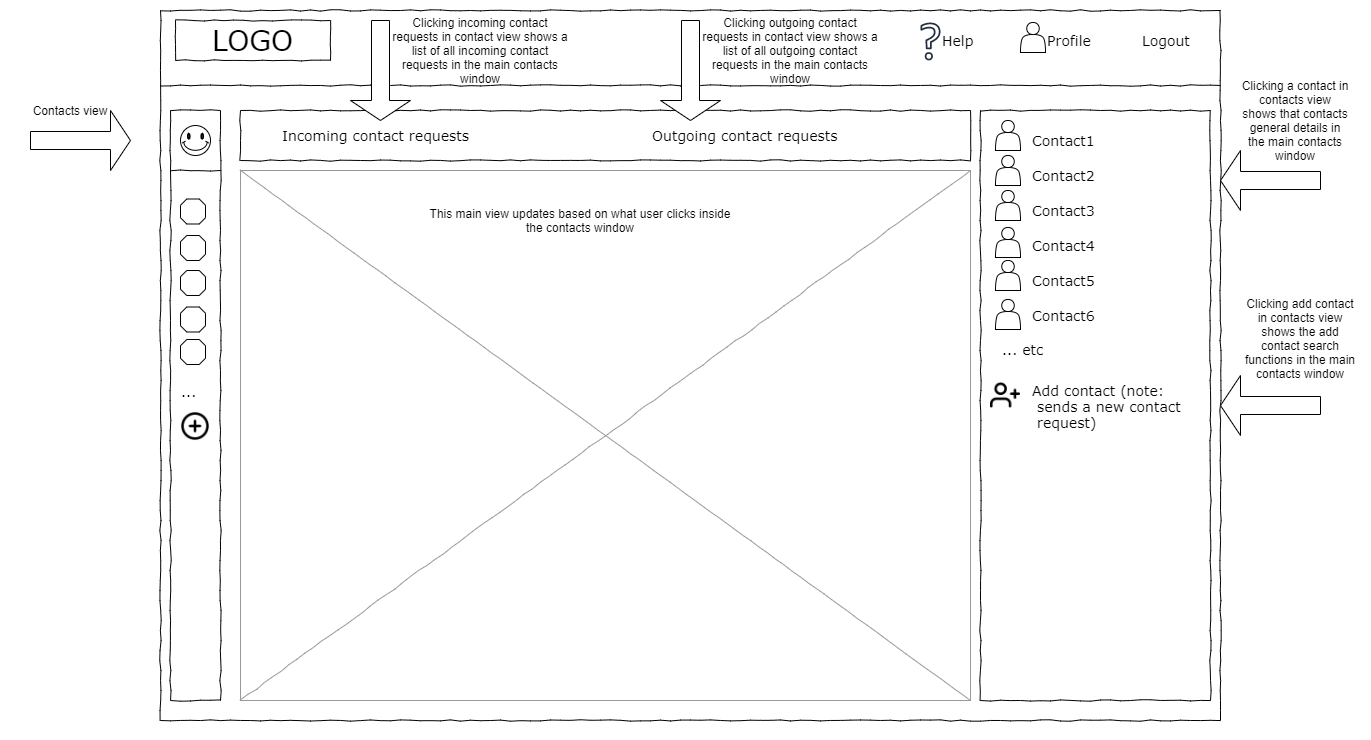

The diagram above was exported from draw.io. Its source (the exported page's mxGraphModel, read from the mxfile embedded in the PNG):
<mxGraphModel dx="2946" dy="1010" grid="1" gridSize="10" guides="1" tooltips="1" connect="1" arrows="1" fold="1" page="1" pageScale="1" pageWidth="1100" pageHeight="850" background="#ffffff" math="0" shadow="0">
  <root>
    <mxCell id="0" />
    <mxCell id="1" parent="0" />
    <mxCell id="677b7b8949515195-1" value="" style="whiteSpace=wrap;html=1;rounded=0;shadow=0;labelBackgroundColor=none;strokeColor=#000000;strokeWidth=1;fillColor=none;fontFamily=Verdana;fontSize=12;fontColor=#000000;align=center;comic=1;" parent="1" vertex="1">
      <mxGeometry x="-310" y="20" width="1060" height="710" as="geometry" />
    </mxCell>
    <mxCell id="677b7b8949515195-2" value="LOGO" style="whiteSpace=wrap;html=1;rounded=0;shadow=0;labelBackgroundColor=none;strokeWidth=1;fontFamily=Verdana;fontSize=28;align=center;comic=1;" parent="1" vertex="1">
      <mxGeometry x="-295" y="30" width="155" height="40" as="geometry" />
    </mxCell>
    <mxCell id="677b7b8949515195-6" value="Profile" style="text;html=1;points=[];align=left;verticalAlign=top;spacingTop=-4;fontSize=14;fontFamily=Verdana" parent="1" vertex="1">
      <mxGeometry x="575" y="40" width="60" height="20" as="geometry" />
    </mxCell>
    <mxCell id="677b7b8949515195-7" value="Logout" style="text;html=1;points=[];align=left;verticalAlign=top;spacingTop=-4;fontSize=14;fontFamily=Verdana" parent="1" vertex="1">
      <mxGeometry x="670" y="40" width="60" height="20" as="geometry" />
    </mxCell>
    <mxCell id="677b7b8949515195-8" value="" style="whiteSpace=wrap;html=1;rounded=0;shadow=0;labelBackgroundColor=none;strokeWidth=1;fillColor=none;fontFamily=Verdana;fontSize=12;align=center;comic=1;" parent="1" vertex="1">
      <mxGeometry x="-300" y="120" width="50" height="590" as="geometry" />
    </mxCell>
    <mxCell id="677b7b8949515195-9" value="" style="line;strokeWidth=1;html=1;rounded=0;shadow=0;labelBackgroundColor=none;fillColor=none;fontFamily=Verdana;fontSize=14;fontColor=#000000;align=center;comic=1;" parent="1" vertex="1">
      <mxGeometry x="-310" y="90" width="1060" height="10" as="geometry" />
    </mxCell>
    <mxCell id="677b7b8949515195-10" value="" style="whiteSpace=wrap;html=1;rounded=0;shadow=0;labelBackgroundColor=none;strokeWidth=1;fillColor=none;fontFamily=Verdana;fontSize=12;align=center;comic=1;" parent="1" vertex="1">
      <mxGeometry x="-230" y="120" width="730" height="50" as="geometry" />
    </mxCell>
    <mxCell id="677b7b8949515195-11" value="Incoming contact requests" style="text;html=1;points=[];align=left;verticalAlign=top;spacingTop=-4;fontSize=14;fontFamily=Verdana" parent="1" vertex="1">
      <mxGeometry x="-190" y="135" width="200" height="20" as="geometry" />
    </mxCell>
    <mxCell id="677b7b8949515195-13" value="Outgoing contact requests" style="text;html=1;points=[];align=left;verticalAlign=top;spacingTop=-4;fontSize=14;fontFamily=Verdana" parent="1" vertex="1">
      <mxGeometry x="180" y="135" width="190" height="20" as="geometry" />
    </mxCell>
    <mxCell id="677b7b8949515195-16" value="" style="verticalLabelPosition=bottom;shadow=0;dashed=0;align=center;html=1;verticalAlign=top;strokeWidth=1;shape=mxgraph.mockup.graphics.simpleIcon;strokeColor=#999999;rounded=0;labelBackgroundColor=none;fontFamily=Verdana;fontSize=14;fontColor=#000000;comic=1;" parent="1" vertex="1">
      <mxGeometry x="-230" y="180" width="730" height="530" as="geometry" />
    </mxCell>
    <mxCell id="677b7b8949515195-25" value="" style="whiteSpace=wrap;html=1;rounded=0;shadow=0;labelBackgroundColor=none;strokeWidth=1;fillColor=none;fontFamily=Verdana;fontSize=12;align=center;comic=1;" parent="1" vertex="1">
      <mxGeometry x="510" y="120" width="230" height="590" as="geometry" />
    </mxCell>
    <mxCell id="677b7b8949515195-32" value="..." style="text;html=1;points=[];align=left;verticalAlign=top;spacingTop=-4;fontSize=14;fontFamily=Verdana" parent="1" vertex="1">
      <mxGeometry x="-291" y="391" width="31" height="20" as="geometry" />
    </mxCell>
    <mxCell id="677b7b8949515195-44" value="Contact1" style="text;html=1;points=[];align=left;verticalAlign=top;spacingTop=-4;fontSize=14;fontFamily=Verdana" parent="1" vertex="1">
      <mxGeometry x="560" y="140" width="140" height="20" as="geometry" />
    </mxCell>
    <mxCell id="677b7b8949515195-45" value="Contact2" style="text;html=1;points=[];align=left;verticalAlign=top;spacingTop=-4;fontSize=14;fontFamily=Verdana" parent="1" vertex="1">
      <mxGeometry x="560" y="175" width="140" height="20" as="geometry" />
    </mxCell>
    <mxCell id="677b7b8949515195-46" value="Contact3" style="text;html=1;points=[];align=left;verticalAlign=top;spacingTop=-4;fontSize=14;fontFamily=Verdana" parent="1" vertex="1">
      <mxGeometry x="560" y="210" width="140" height="20" as="geometry" />
    </mxCell>
    <mxCell id="677b7b8949515195-47" value="Contact4" style="text;html=1;points=[];align=left;verticalAlign=top;spacingTop=-4;fontSize=14;fontFamily=Verdana" parent="1" vertex="1">
      <mxGeometry x="560" y="245" width="140" height="20" as="geometry" />
    </mxCell>
    <mxCell id="677b7b8949515195-48" value="Contact5" style="text;html=1;points=[];align=left;verticalAlign=top;spacingTop=-4;fontSize=14;fontFamily=Verdana" parent="1" vertex="1">
      <mxGeometry x="560" y="280" width="140" height="20" as="geometry" />
    </mxCell>
    <mxCell id="677b7b8949515195-49" value="Contact6" style="text;html=1;points=[];align=left;verticalAlign=top;spacingTop=-4;fontSize=14;fontFamily=Verdana" parent="1" vertex="1">
      <mxGeometry x="560" y="315" width="140" height="20" as="geometry" />
    </mxCell>
    <mxCell id="11eux12LOQPgP8-3jukl-1" value="" style="verticalLabelPosition=bottom;verticalAlign=top;html=1;shape=mxgraph.basic.smiley" parent="1" vertex="1">
      <mxGeometry x="-290" y="135" width="30" height="30" as="geometry" />
    </mxCell>
    <mxCell id="11eux12LOQPgP8-3jukl-2" value="" style="verticalLabelPosition=bottom;verticalAlign=top;html=1;shape=mxgraph.basic.polygon;polyCoords=[[0.25,0],[0.75,0],[1,0.25],[1,0.75],[0.75,1],[0.25,1],[0,0.75],[0,0.25]];polyline=0;" parent="1" vertex="1">
      <mxGeometry x="-290" y="208.5" width="25" height="25" as="geometry" />
    </mxCell>
    <mxCell id="11eux12LOQPgP8-3jukl-3" value="" style="verticalLabelPosition=bottom;verticalAlign=top;html=1;shape=mxgraph.basic.polygon;polyCoords=[[0.25,0],[0.75,0],[1,0.25],[1,0.75],[0.75,1],[0.25,1],[0,0.75],[0,0.25]];polyline=0;" parent="1" vertex="1">
      <mxGeometry x="-290" y="245" width="25" height="25" as="geometry" />
    </mxCell>
    <mxCell id="11eux12LOQPgP8-3jukl-4" value="" style="verticalLabelPosition=bottom;verticalAlign=top;html=1;shape=mxgraph.basic.polygon;polyCoords=[[0.25,0],[0.75,0],[1,0.25],[1,0.75],[0.75,1],[0.25,1],[0,0.75],[0,0.25]];polyline=0;" parent="1" vertex="1">
      <mxGeometry x="-290" y="280" width="25" height="25" as="geometry" />
    </mxCell>
    <mxCell id="11eux12LOQPgP8-3jukl-5" value="" style="verticalLabelPosition=bottom;verticalAlign=top;html=1;shape=mxgraph.basic.polygon;polyCoords=[[0.25,0],[0.75,0],[1,0.25],[1,0.75],[0.75,1],[0.25,1],[0,0.75],[0,0.25]];polyline=0;" parent="1" vertex="1">
      <mxGeometry x="-290" y="316.5" width="25" height="25" as="geometry" />
    </mxCell>
    <mxCell id="11eux12LOQPgP8-3jukl-6" value="" style="verticalLabelPosition=bottom;verticalAlign=top;html=1;shape=mxgraph.basic.polygon;polyCoords=[[0.25,0],[0.75,0],[1,0.25],[1,0.75],[0.75,1],[0.25,1],[0,0.75],[0,0.25]];polyline=0;" parent="1" vertex="1">
      <mxGeometry x="-290" y="349" width="25" height="25" as="geometry" />
    </mxCell>
    <mxCell id="11eux12LOQPgP8-3jukl-7" value="... etc" style="text;html=1;points=[];align=left;verticalAlign=top;spacingTop=-4;fontSize=14;fontFamily=Verdana" parent="1" vertex="1">
      <mxGeometry x="530" y="349" width="170" height="20" as="geometry" />
    </mxCell>
    <mxCell id="11eux12LOQPgP8-3jukl-8" value="Add contact (note:&lt;br&gt;&amp;nbsp;sends a new contact&lt;br&gt;&amp;nbsp;request)" style="text;html=1;points=[];align=left;verticalAlign=top;spacingTop=-4;fontSize=14;fontFamily=Verdana" parent="1" vertex="1">
      <mxGeometry x="560" y="390" width="130" height="20" as="geometry" />
    </mxCell>
    <mxCell id="11eux12LOQPgP8-3jukl-9" style="edgeStyle=orthogonalEdgeStyle;rounded=0;orthogonalLoop=1;jettySize=auto;html=1;exitX=0.5;exitY=1;exitDx=0;exitDy=0;" parent="1" source="677b7b8949515195-1" target="677b7b8949515195-1" edge="1">
      <mxGeometry relative="1" as="geometry" />
    </mxCell>
    <mxCell id="11eux12LOQPgP8-3jukl-10" value="Help" style="text;html=1;points=[];align=left;verticalAlign=top;spacingTop=-4;fontSize=14;fontFamily=Verdana" parent="1" vertex="1">
      <mxGeometry x="470" y="40" width="60" height="20" as="geometry" />
    </mxCell>
    <mxCell id="11eux12LOQPgP8-3jukl-11" value="" style="sketch=0;outlineConnect=0;fontColor=#232F3E;gradientColor=none;fillColor=#232F3E;strokeColor=none;dashed=0;verticalLabelPosition=bottom;verticalAlign=top;align=center;html=1;fontSize=12;fontStyle=0;aspect=fixed;pointerEvents=1;shape=mxgraph.aws4.question;" parent="1" vertex="1">
      <mxGeometry x="450.03" y="32" width="19.97" height="38" as="geometry" />
    </mxCell>
    <mxCell id="11eux12LOQPgP8-3jukl-12" value="" style="shape=actor;whiteSpace=wrap;html=1;" parent="1" vertex="1">
      <mxGeometry x="550" y="32" width="25" height="30" as="geometry" />
    </mxCell>
    <mxCell id="11eux12LOQPgP8-3jukl-13" value="" style="shape=actor;whiteSpace=wrap;html=1;" parent="1" vertex="1">
      <mxGeometry x="525" y="130" width="25" height="30" as="geometry" />
    </mxCell>
    <mxCell id="11eux12LOQPgP8-3jukl-14" value="" style="shape=actor;whiteSpace=wrap;html=1;" parent="1" vertex="1">
      <mxGeometry x="525" y="165" width="25" height="30" as="geometry" />
    </mxCell>
    <mxCell id="11eux12LOQPgP8-3jukl-15" value="" style="shape=actor;whiteSpace=wrap;html=1;" parent="1" vertex="1">
      <mxGeometry x="525" y="200" width="25" height="30" as="geometry" />
    </mxCell>
    <mxCell id="11eux12LOQPgP8-3jukl-16" value="" style="shape=actor;whiteSpace=wrap;html=1;" parent="1" vertex="1">
      <mxGeometry x="525" y="237" width="25" height="30" as="geometry" />
    </mxCell>
    <mxCell id="11eux12LOQPgP8-3jukl-17" value="" style="shape=actor;whiteSpace=wrap;html=1;" parent="1" vertex="1">
      <mxGeometry x="525" y="270" width="25" height="30" as="geometry" />
    </mxCell>
    <mxCell id="11eux12LOQPgP8-3jukl-18" value="" style="shape=actor;whiteSpace=wrap;html=1;" parent="1" vertex="1">
      <mxGeometry x="525" y="309" width="25" height="30" as="geometry" />
    </mxCell>
    <mxCell id="11eux12LOQPgP8-3jukl-19" value="This main view updates based on what user clicks inside the contacts window" style="text;html=1;strokeColor=none;fillColor=none;align=center;verticalAlign=middle;whiteSpace=wrap;rounded=0;" parent="1" vertex="1">
      <mxGeometry x="-50" y="210" width="320" height="39" as="geometry" />
    </mxCell>
    <mxCell id="11eux12LOQPgP8-3jukl-20" value="" style="shape=singleArrow;whiteSpace=wrap;html=1;" parent="1" vertex="1">
      <mxGeometry x="-440" y="120" width="100" height="60" as="geometry" />
    </mxCell>
    <mxCell id="11eux12LOQPgP8-3jukl-21" value="Contacts view" style="text;html=1;strokeColor=none;fillColor=none;align=center;verticalAlign=middle;whiteSpace=wrap;rounded=0;" parent="1" vertex="1">
      <mxGeometry x="-460" y="105" width="120" height="30" as="geometry" />
    </mxCell>
    <mxCell id="11eux12LOQPgP8-3jukl-69" value="" style="shape=image;html=1;verticalAlign=top;verticalLabelPosition=bottom;labelBackgroundColor=#ffffff;imageAspect=0;aspect=fixed;image=https://cdn4.iconfinder.com/data/icons/feather/24/user-plus-128.png" parent="1" vertex="1">
      <mxGeometry x="520" y="390" width="30" height="30" as="geometry" />
    </mxCell>
    <mxCell id="11eux12LOQPgP8-3jukl-70" value="" style="shape=image;html=1;verticalAlign=top;verticalLabelPosition=bottom;labelBackgroundColor=#ffffff;imageAspect=0;aspect=fixed;image=https://cdn1.iconfinder.com/data/icons/feather-2/24/plus-circle-128.png" parent="1" vertex="1">
      <mxGeometry x="-290" y="421" width="30" height="30" as="geometry" />
    </mxCell>
    <mxCell id="gkMVpMAes3zuP0LMGFXv-1" value="" style="line;strokeWidth=1;html=1;rounded=0;shadow=0;labelBackgroundColor=none;fillColor=none;fontFamily=Verdana;fontSize=14;fontColor=#000000;align=center;comic=1;" parent="1" vertex="1">
      <mxGeometry x="-300" y="175" width="50" height="10" as="geometry" />
    </mxCell>
    <mxCell id="gkMVpMAes3zuP0LMGFXv-2" value="" style="shape=singleArrow;whiteSpace=wrap;html=1;direction=west;" parent="1" vertex="1">
      <mxGeometry x="750" y="160" width="100" height="60" as="geometry" />
    </mxCell>
    <mxCell id="gkMVpMAes3zuP0LMGFXv-3" value="Clicking a contact in contacts view shows that contacts general details in the main contacts window" style="text;html=1;strokeColor=none;fillColor=none;align=center;verticalAlign=middle;whiteSpace=wrap;rounded=0;" parent="1" vertex="1">
      <mxGeometry x="770" y="90" width="110" height="80" as="geometry" />
    </mxCell>
    <mxCell id="mYkqpwBX55HJvA8efwp5-1" value="" style="shape=singleArrow;whiteSpace=wrap;html=1;direction=west;" vertex="1" parent="1">
      <mxGeometry x="750" y="385" width="100" height="60" as="geometry" />
    </mxCell>
    <mxCell id="mYkqpwBX55HJvA8efwp5-2" value="Clicking add contact in contacts view shows the add contact search functions in the main contacts window" style="text;html=1;strokeColor=none;fillColor=none;align=center;verticalAlign=middle;whiteSpace=wrap;rounded=0;" vertex="1" parent="1">
      <mxGeometry x="770" y="300" width="120" height="95" as="geometry" />
    </mxCell>
    <mxCell id="mYkqpwBX55HJvA8efwp5-3" value="" style="shape=singleArrow;whiteSpace=wrap;html=1;direction=south;" vertex="1" parent="1">
      <mxGeometry x="-120" y="30" width="60" height="100" as="geometry" />
    </mxCell>
    <mxCell id="mYkqpwBX55HJvA8efwp5-4" value="Clicking incoming contact requests in contact view shows a list of all incoming contact requests in the main contacts window" style="text;html=1;strokeColor=none;fillColor=none;align=center;verticalAlign=middle;whiteSpace=wrap;rounded=0;" vertex="1" parent="1">
      <mxGeometry x="-80" y="20" width="180" height="80" as="geometry" />
    </mxCell>
    <mxCell id="mYkqpwBX55HJvA8efwp5-5" value="" style="shape=singleArrow;whiteSpace=wrap;html=1;direction=south;" vertex="1" parent="1">
      <mxGeometry x="190" y="30" width="60" height="100" as="geometry" />
    </mxCell>
    <mxCell id="mYkqpwBX55HJvA8efwp5-6" value="Clicking outgoing contact requests in contact view shows a list of all outgoing contact requests in the main contacts window" style="text;html=1;strokeColor=none;fillColor=none;align=center;verticalAlign=middle;whiteSpace=wrap;rounded=0;" vertex="1" parent="1">
      <mxGeometry x="230" y="20" width="180" height="80" as="geometry" />
    </mxCell>
  </root>
</mxGraphModel>